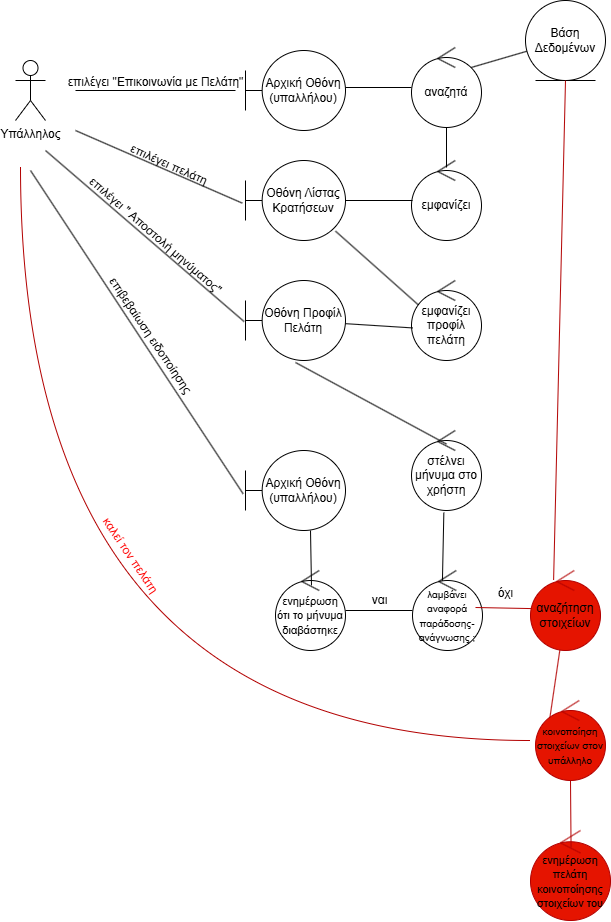

The diagram above was exported from draw.io. Its source (the exported page's mxGraphModel, read from the mxfile embedded in the PNG):
<mxGraphModel dx="1895" dy="1022" grid="1" gridSize="10" guides="1" tooltips="1" connect="1" arrows="1" fold="1" page="1" pageScale="1" pageWidth="827" pageHeight="1169" math="0" shadow="0">
  <root>
    <mxCell id="0" />
    <mxCell id="1" parent="0" />
    <mxCell id="YFqgD-sWoXKfFZvTT4jy-1" value="Υπάλληλος" style="shape=umlActor;verticalLabelPosition=bottom;verticalAlign=top;html=1;outlineConnect=0;" vertex="1" parent="1">
      <mxGeometry x="40" y="60" width="30" height="60" as="geometry" />
    </mxCell>
    <mxCell id="YFqgD-sWoXKfFZvTT4jy-4" value="" style="line;strokeWidth=1;fillColor=none;align=left;verticalAlign=middle;spacingTop=-1;spacingLeft=3;spacingRight=3;rotatable=0;labelPosition=right;points=[];portConstraint=eastwest;strokeColor=inherit;" vertex="1" parent="1">
      <mxGeometry x="100" y="83" width="160" height="14" as="geometry" />
    </mxCell>
    <mxCell id="YFqgD-sWoXKfFZvTT4jy-5" value="επιλέγει &quot;Επικοινωνία με Πελάτη&quot;" style="text;html=1;align=center;verticalAlign=middle;resizable=0;points=[];autosize=1;strokeColor=none;fillColor=none;" vertex="1" parent="1">
      <mxGeometry x="80" y="67" width="200" height="30" as="geometry" />
    </mxCell>
    <mxCell id="YFqgD-sWoXKfFZvTT4jy-6" value="Αρχική Οθόνη&lt;div&gt;(υπαλλήλου)&lt;/div&gt;" style="shape=umlBoundary;whiteSpace=wrap;html=1;" vertex="1" parent="1">
      <mxGeometry x="270" y="50" width="100" height="80" as="geometry" />
    </mxCell>
    <mxCell id="YFqgD-sWoXKfFZvTT4jy-7" value="" style="line;strokeWidth=1;fillColor=none;align=left;verticalAlign=middle;spacingTop=-1;spacingLeft=3;spacingRight=3;rotatable=0;labelPosition=right;points=[];portConstraint=eastwest;strokeColor=inherit;" vertex="1" parent="1">
      <mxGeometry x="370" y="83" width="66" height="8" as="geometry" />
    </mxCell>
    <mxCell id="YFqgD-sWoXKfFZvTT4jy-10" style="rounded=0;orthogonalLoop=1;jettySize=auto;html=1;endArrow=none;startFill=0;exitX=0.794;exitY=0.265;exitDx=0;exitDy=0;exitPerimeter=0;" edge="1" parent="1" source="YFqgD-sWoXKfFZvTT4jy-8" target="YFqgD-sWoXKfFZvTT4jy-9">
      <mxGeometry relative="1" as="geometry" />
    </mxCell>
    <mxCell id="YFqgD-sWoXKfFZvTT4jy-8" value="αναζητά" style="ellipse;shape=umlControl;whiteSpace=wrap;html=1;" vertex="1" parent="1">
      <mxGeometry x="436" y="47" width="70" height="80" as="geometry" />
    </mxCell>
    <mxCell id="YFqgD-sWoXKfFZvTT4jy-9" value="Βάση Δεδομένων" style="ellipse;shape=umlEntity;whiteSpace=wrap;html=1;" vertex="1" parent="1">
      <mxGeometry x="550" width="80" height="80" as="geometry" />
    </mxCell>
    <mxCell id="YFqgD-sWoXKfFZvTT4jy-11" value="εμφανίζει" style="ellipse;shape=umlControl;whiteSpace=wrap;html=1;" vertex="1" parent="1">
      <mxGeometry x="436" y="160" width="70" height="80" as="geometry" />
    </mxCell>
    <mxCell id="YFqgD-sWoXKfFZvTT4jy-12" value="" style="line;strokeWidth=1;fillColor=none;align=left;verticalAlign=middle;spacingTop=-1;spacingLeft=3;spacingRight=3;rotatable=0;labelPosition=right;points=[];portConstraint=eastwest;strokeColor=inherit;direction=south;" vertex="1" parent="1">
      <mxGeometry x="467" y="127" width="8" height="40" as="geometry" />
    </mxCell>
    <mxCell id="YFqgD-sWoXKfFZvTT4jy-13" value="Οθόνη Λίστας Κρατήσεων" style="shape=umlBoundary;whiteSpace=wrap;html=1;" vertex="1" parent="1">
      <mxGeometry x="270" y="160" width="100" height="80" as="geometry" />
    </mxCell>
    <mxCell id="YFqgD-sWoXKfFZvTT4jy-14" value="" style="line;strokeWidth=1;fillColor=none;align=left;verticalAlign=middle;spacingTop=-1;spacingLeft=3;spacingRight=3;rotatable=0;labelPosition=right;points=[];portConstraint=eastwest;strokeColor=inherit;" vertex="1" parent="1">
      <mxGeometry x="370" y="196" width="67" height="8" as="geometry" />
    </mxCell>
    <mxCell id="YFqgD-sWoXKfFZvTT4jy-19" style="rounded=0;orthogonalLoop=1;jettySize=auto;html=1;endArrow=none;startFill=0;entryX=0.9;entryY=0.883;entryDx=0;entryDy=0;entryPerimeter=0;exitX=0.134;exitY=0.333;exitDx=0;exitDy=0;exitPerimeter=0;" edge="1" parent="1" source="YFqgD-sWoXKfFZvTT4jy-15" target="YFqgD-sWoXKfFZvTT4jy-13">
      <mxGeometry relative="1" as="geometry" />
    </mxCell>
    <mxCell id="YFqgD-sWoXKfFZvTT4jy-15" value="εμφανίζει προφίλ πελάτη" style="ellipse;shape=umlControl;whiteSpace=wrap;html=1;" vertex="1" parent="1">
      <mxGeometry x="436" y="280" width="70" height="80" as="geometry" />
    </mxCell>
    <mxCell id="YFqgD-sWoXKfFZvTT4jy-17" style="rounded=0;orthogonalLoop=1;jettySize=auto;html=1;entryX=-0.032;entryY=0.533;entryDx=0;entryDy=0;entryPerimeter=0;endArrow=none;startFill=0;" edge="1" parent="1" target="YFqgD-sWoXKfFZvTT4jy-13">
      <mxGeometry relative="1" as="geometry">
        <mxPoint x="100" y="130" as="sourcePoint" />
      </mxGeometry>
    </mxCell>
    <mxCell id="YFqgD-sWoXKfFZvTT4jy-18" value="επιλέγει πελάτη&amp;nbsp;" style="text;html=1;align=center;verticalAlign=middle;resizable=0;points=[];autosize=1;strokeColor=none;fillColor=none;rotation=24;" vertex="1" parent="1">
      <mxGeometry x="140" y="150" width="110" height="30" as="geometry" />
    </mxCell>
    <mxCell id="YFqgD-sWoXKfFZvTT4jy-22" style="rounded=0;orthogonalLoop=1;jettySize=auto;html=1;endArrow=none;startFill=0;exitX=-0.014;exitY=0.513;exitDx=0;exitDy=0;exitPerimeter=0;" edge="1" parent="1" source="YFqgD-sWoXKfFZvTT4jy-20">
      <mxGeometry relative="1" as="geometry">
        <mxPoint x="70" y="150" as="targetPoint" />
      </mxGeometry>
    </mxCell>
    <mxCell id="YFqgD-sWoXKfFZvTT4jy-20" value="Οθόνη Προφίλ Πελάτη" style="shape=umlBoundary;whiteSpace=wrap;html=1;" vertex="1" parent="1">
      <mxGeometry x="270" y="280" width="100" height="80" as="geometry" />
    </mxCell>
    <mxCell id="YFqgD-sWoXKfFZvTT4jy-21" style="rounded=0;orthogonalLoop=1;jettySize=auto;html=1;entryX=0.02;entryY=0.593;entryDx=0;entryDy=0;entryPerimeter=0;endArrow=none;startFill=0;" edge="1" parent="1" source="YFqgD-sWoXKfFZvTT4jy-20" target="YFqgD-sWoXKfFZvTT4jy-15">
      <mxGeometry relative="1" as="geometry" />
    </mxCell>
    <mxCell id="YFqgD-sWoXKfFZvTT4jy-23" value="επιλέγει &quot; Αποστολή μηνύματος&quot;" style="text;html=1;align=center;verticalAlign=middle;resizable=0;points=[];autosize=1;strokeColor=none;fillColor=none;rotation=41;" vertex="1" parent="1">
      <mxGeometry x="85" y="220" width="190" height="30" as="geometry" />
    </mxCell>
    <mxCell id="YFqgD-sWoXKfFZvTT4jy-24" value="στέλνει μήνυμα στο χρήστη" style="ellipse;shape=umlControl;whiteSpace=wrap;html=1;" vertex="1" parent="1">
      <mxGeometry x="436" y="430" width="70" height="80" as="geometry" />
    </mxCell>
    <mxCell id="YFqgD-sWoXKfFZvTT4jy-26" style="rounded=0;orthogonalLoop=1;jettySize=auto;html=1;entryX=0.5;entryY=0.17;entryDx=0;entryDy=0;entryPerimeter=0;endArrow=none;startFill=0;" edge="1" parent="1" target="YFqgD-sWoXKfFZvTT4jy-24">
      <mxGeometry relative="1" as="geometry">
        <mxPoint x="320" y="362" as="sourcePoint" />
      </mxGeometry>
    </mxCell>
    <mxCell id="YFqgD-sWoXKfFZvTT4jy-32" style="rounded=0;orthogonalLoop=1;jettySize=auto;html=1;endArrow=none;startFill=0;" edge="1" parent="1" source="YFqgD-sWoXKfFZvTT4jy-27" target="YFqgD-sWoXKfFZvTT4jy-30">
      <mxGeometry relative="1" as="geometry" />
    </mxCell>
    <mxCell id="YFqgD-sWoXKfFZvTT4jy-27" value="&lt;font style=&quot;font-size: 11px;&quot;&gt;ενημέρωση ότι &lt;font style=&quot;&quot;&gt;το &lt;/font&gt;μήνυμα διαβάστηκε&lt;/font&gt;" style="ellipse;shape=umlControl;whiteSpace=wrap;html=1;" vertex="1" parent="1">
      <mxGeometry x="300" y="570" width="70" height="80" as="geometry" />
    </mxCell>
    <mxCell id="YFqgD-sWoXKfFZvTT4jy-29" style="rounded=0;orthogonalLoop=1;jettySize=auto;html=1;endArrow=none;startFill=0;exitX=0.462;exitY=1.027;exitDx=0;exitDy=0;exitPerimeter=0;entryX=0.427;entryY=0.15;entryDx=0;entryDy=0;entryPerimeter=0;" edge="1" parent="1" source="YFqgD-sWoXKfFZvTT4jy-24" target="YFqgD-sWoXKfFZvTT4jy-30">
      <mxGeometry relative="1" as="geometry">
        <mxPoint x="350" y="560" as="targetPoint" />
      </mxGeometry>
    </mxCell>
    <mxCell id="YFqgD-sWoXKfFZvTT4jy-30" value="&lt;font style=&quot;font-size: 10px;&quot;&gt;λαμβάνει αναφορά&lt;/font&gt;&lt;div&gt;&lt;font style=&quot;font-size: 10px;&quot;&gt;παράδοσης- ανάγνωσης ;&lt;/font&gt;&lt;/div&gt;" style="ellipse;shape=umlControl;whiteSpace=wrap;html=1;" vertex="1" parent="1">
      <mxGeometry x="437" y="570" width="70" height="80" as="geometry" />
    </mxCell>
    <mxCell id="YFqgD-sWoXKfFZvTT4jy-33" value="" style="rounded=0;orthogonalLoop=1;jettySize=auto;html=1;endArrow=none;startFill=0;exitX=0.65;exitY=1;exitDx=0;exitDy=0;exitPerimeter=0;entryX=0.514;entryY=0.186;entryDx=0;entryDy=0;entryPerimeter=0;" edge="1" parent="1" source="YFqgD-sWoXKfFZvTT4jy-31" target="YFqgD-sWoXKfFZvTT4jy-27">
      <mxGeometry relative="1" as="geometry" />
    </mxCell>
    <mxCell id="YFqgD-sWoXKfFZvTT4jy-31" value="Αρχική Οθόνη&lt;div&gt;(υπαλλήλου)&lt;/div&gt;" style="shape=umlBoundary;whiteSpace=wrap;html=1;" vertex="1" parent="1">
      <mxGeometry x="270" y="450" width="100" height="80" as="geometry" />
    </mxCell>
    <mxCell id="YFqgD-sWoXKfFZvTT4jy-34" style="rounded=0;orthogonalLoop=1;jettySize=auto;html=1;entryX=-0.024;entryY=0.541;entryDx=0;entryDy=0;entryPerimeter=0;endArrow=none;startFill=0;" edge="1" parent="1" target="YFqgD-sWoXKfFZvTT4jy-31">
      <mxGeometry relative="1" as="geometry">
        <mxPoint x="55" y="170" as="sourcePoint" />
      </mxGeometry>
    </mxCell>
    <mxCell id="YFqgD-sWoXKfFZvTT4jy-35" value="επιβεβαίωση ειδοποίησης" style="text;html=1;align=center;verticalAlign=middle;resizable=0;points=[];autosize=1;strokeColor=none;fillColor=none;rotation=56;" vertex="1" parent="1">
      <mxGeometry x="95" y="320" width="160" height="30" as="geometry" />
    </mxCell>
    <mxCell id="YFqgD-sWoXKfFZvTT4jy-40" style="rounded=0;orthogonalLoop=1;jettySize=auto;html=1;endArrow=none;startFill=0;fillColor=#e51400;strokeColor=#B20000;entryX=0.071;entryY=0.477;entryDx=0;entryDy=0;entryPerimeter=0;" edge="1" parent="1" target="YFqgD-sWoXKfFZvTT4jy-39">
      <mxGeometry relative="1" as="geometry">
        <mxPoint x="500" y="607" as="sourcePoint" />
      </mxGeometry>
    </mxCell>
    <mxCell id="YFqgD-sWoXKfFZvTT4jy-41" style="rounded=0;orthogonalLoop=1;jettySize=auto;html=1;entryX=0.5;entryY=1;entryDx=0;entryDy=0;endArrow=none;startFill=0;exitX=0.33;exitY=0.118;exitDx=0;exitDy=0;exitPerimeter=0;fillColor=#e51400;strokeColor=#B20000;" edge="1" parent="1" source="YFqgD-sWoXKfFZvTT4jy-39" target="YFqgD-sWoXKfFZvTT4jy-9">
      <mxGeometry relative="1" as="geometry" />
    </mxCell>
    <mxCell id="YFqgD-sWoXKfFZvTT4jy-43" style="rounded=0;orthogonalLoop=1;jettySize=auto;html=1;endArrow=none;startFill=0;entryX=0.188;entryY=0.32;entryDx=0;entryDy=0;entryPerimeter=0;fillColor=#e51400;strokeColor=#B20000;" edge="1" parent="1" source="YFqgD-sWoXKfFZvTT4jy-39" target="YFqgD-sWoXKfFZvTT4jy-42">
      <mxGeometry relative="1" as="geometry" />
    </mxCell>
    <mxCell id="YFqgD-sWoXKfFZvTT4jy-39" value="&lt;font style=&quot;color: rgb(0, 0, 0);&quot;&gt;αναζήτηση στοιχείων&lt;/font&gt;" style="ellipse;shape=umlControl;whiteSpace=wrap;html=1;fillColor=#e51400;fontColor=#ffffff;strokeColor=#B20000;" vertex="1" parent="1">
      <mxGeometry x="555" y="570" width="70" height="80" as="geometry" />
    </mxCell>
    <mxCell id="YFqgD-sWoXKfFZvTT4jy-50" style="rounded=0;orthogonalLoop=1;jettySize=auto;html=1;edgeStyle=orthogonalEdgeStyle;endArrow=none;startFill=0;curved=1;fillColor=#e51400;strokeColor=#B20000;" edge="1" parent="1">
      <mxGeometry relative="1" as="geometry">
        <mxPoint x="45" y="167" as="targetPoint" />
        <mxPoint x="555" y="740" as="sourcePoint" />
      </mxGeometry>
    </mxCell>
    <mxCell id="YFqgD-sWoXKfFZvTT4jy-42" value="&lt;font style=&quot;color: rgb(0, 0, 0); font-size: 10px;&quot;&gt;κοινοποίηση στοιχείων στον υπάλληλο&lt;/font&gt;" style="ellipse;shape=umlControl;whiteSpace=wrap;html=1;fillColor=#e51400;fontColor=#ffffff;strokeColor=#B20000;" vertex="1" parent="1">
      <mxGeometry x="560" y="700" width="70" height="80" as="geometry" />
    </mxCell>
    <mxCell id="YFqgD-sWoXKfFZvTT4jy-44" value="ναι" style="text;html=1;align=center;verticalAlign=middle;resizable=0;points=[];autosize=1;strokeColor=none;fillColor=none;" vertex="1" parent="1">
      <mxGeometry x="384" y="585" width="40" height="30" as="geometry" />
    </mxCell>
    <mxCell id="YFqgD-sWoXKfFZvTT4jy-46" value="όχι" style="text;html=1;align=center;verticalAlign=middle;resizable=0;points=[];autosize=1;strokeColor=none;fillColor=none;" vertex="1" parent="1">
      <mxGeometry x="510" y="578" width="40" height="30" as="geometry" />
    </mxCell>
    <mxCell id="YFqgD-sWoXKfFZvTT4jy-48" value="&lt;font style=&quot;font-size: 11px; color: rgb(0, 0, 0);&quot;&gt;ενημέρωση πελάτη κοινοποίησης στοιχείων του&lt;/font&gt;" style="ellipse;shape=umlControl;whiteSpace=wrap;html=1;fillColor=#e51400;fontColor=#ffffff;strokeColor=#B20000;" vertex="1" parent="1">
      <mxGeometry x="555" y="830" width="80" height="90" as="geometry" />
    </mxCell>
    <mxCell id="YFqgD-sWoXKfFZvTT4jy-49" style="rounded=0;orthogonalLoop=1;jettySize=auto;html=1;entryX=0.507;entryY=0.186;entryDx=0;entryDy=0;entryPerimeter=0;fillColor=#e51400;strokeColor=#B20000;endArrow=none;startFill=0;" edge="1" parent="1" source="YFqgD-sWoXKfFZvTT4jy-42" target="YFqgD-sWoXKfFZvTT4jy-48">
      <mxGeometry relative="1" as="geometry" />
    </mxCell>
    <mxCell id="YFqgD-sWoXKfFZvTT4jy-51" value="&lt;font style=&quot;color: rgb(255, 0, 0);&quot;&gt;καλεί τον πελάτη&lt;/font&gt;" style="text;html=1;align=center;verticalAlign=middle;resizable=0;points=[];autosize=1;strokeColor=none;fillColor=none;rotation=56;" vertex="1" parent="1">
      <mxGeometry x="100" y="540" width="110" height="30" as="geometry" />
    </mxCell>
  </root>
</mxGraphModel>